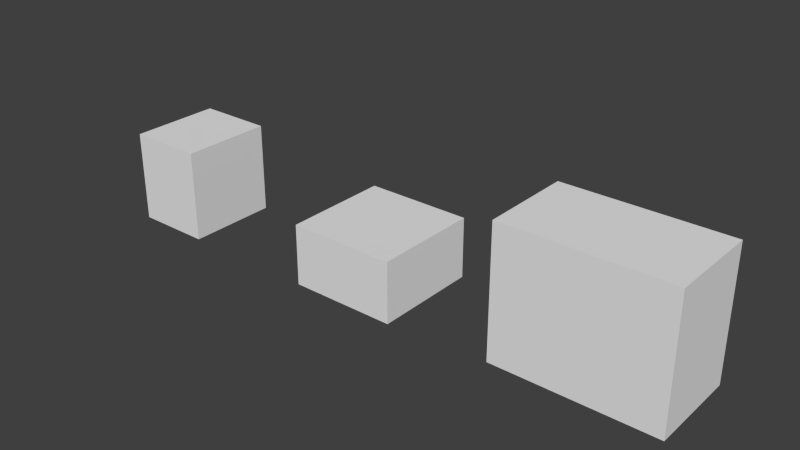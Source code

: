 # Source: Kisten.blend  (saved by Blender 2.71.0; exported with 4.5.12 LTS)
import bpy
from mathutils import Matrix  # noqa: F401  (used for matrix-valued properties, if any)

bpy.ops.wm.read_factory_settings(use_empty=True)
scene = bpy.context.scene
scene.name = 'Scene'

# ---- collections
col_collection_1 = bpy.data.collections.new('Collection 1'); scene.collection.children.link(col_collection_1)
col_collection_2 = bpy.data.collections.new('Collection 2'); scene.collection.children.link(col_collection_2)
col_charakter = bpy.data.collections.new('Charakter')  # instanced only; not linked into the scene

# ---- world
world_world = bpy.data.worlds.new('World'); scene.world = world_world
world_world.use_nodes = True; world_world.node_tree.nodes.clear()
_N = world_world.node_tree.nodes; _L = world_world.node_tree.links
n0 = _N.new('ShaderNodeOutputWorld'); n0.name = 'World Output'; n0.location = (300, 300)
n1 = _N.new('ShaderNodeBackground'); n1.name = 'Background'; n1.location = (10, 300)
n1.inputs[0].default_value = (1.0, 1.0, 1.0, 1.0)
n1.inputs[1].default_value = 0.05
_L.new(n1.outputs[0], n0.inputs[0])
n0.is_active_output = True
world_world.color = (5.2, 5.2, 5.2)
world_world.use_sun_shadow = False
world_world.sun_shadow_jitter_overblur = 0.0
world_world.cycles.sampling_method = 'MANUAL'
world_world.cycles.sample_map_resolution = 256

# ---- meshes
me_cube_003 = bpy.data.meshes.new('Cube.003')
me_cube_003.from_pydata([(-1.0, -0.6, 0.0), (-1.0, 0.6, 0.0), (1.1, 0.6, 0.0), (1.1, -0.6, 0.0), (-1.0, -0.6, 1.7), (-1.0, 0.6, 1.7), (1.1, 0.6, 1.7), (1.1, -0.6, 1.7)], [], [(4, 5, 1, 0), (5, 6, 2, 1), (6, 7, 3, 2), (7, 4, 0, 3), (0, 1, 2, 3), (7, 6, 5, 4)])
me_cube_003.use_remesh_preserve_volume = False
me_cube_003.use_remesh_preserve_attributes = False
me_cube_003.use_mirror_vertex_groups = False
me_cube_003.update()
me_cube_002 = bpy.data.meshes.new('Cube.002')
me_cube_002.from_pydata([(-0.7, -0.7, 0.0), (-0.7, 0.7, 0.0), (0.7, 0.7, 0.0), (0.7, -0.7, 0.0), (-0.7, -0.7, 0.8), (-0.7, 0.7, 0.8), (0.7, 0.7, 0.8), (0.7, -0.7, 0.8)], [], [(4, 5, 1, 0), (5, 6, 2, 1), (6, 7, 3, 2), (7, 4, 0, 3), (0, 1, 2, 3), (7, 6, 5, 4)])
me_cube_002.use_remesh_preserve_volume = False
me_cube_002.use_remesh_preserve_attributes = False
me_cube_002.use_mirror_vertex_groups = False
me_cube_002.update()
me_cube_001 = bpy.data.meshes.new('Cube.001')
me_cube_001.from_pydata([(-0.5, -0.7, 0.0), (-0.5, 0.5, 0.0), (0.5, 0.5, 0.0), (0.5, -0.7, 0.0), (-0.5, -0.7, 1.2), (-0.5, 0.5, 1.2), (0.5, 0.5, 1.2), (0.5, -0.7, 1.2)], [], [(4, 5, 1, 0), (5, 6, 2, 1), (6, 7, 3, 2), (7, 4, 0, 3), (0, 1, 2, 3), (7, 6, 5, 4)])
me_cube_001.use_remesh_preserve_volume = False
me_cube_001.use_remesh_preserve_attributes = False
me_cube_001.use_mirror_vertex_groups = False
me_cube_001.update()

# ---- objects
ob_kiste3 = bpy.data.objects.new('Kiste3', me_cube_003)
ob_kiste2 = bpy.data.objects.new('Kiste2', me_cube_002)
ob_kiste1 = bpy.data.objects.new('Kiste1', me_cube_001)
ob_charakter = bpy.data.objects.new('Charakter', None)

# ---- transforms, parenting, visibility, modifiers, constraints
ob_kiste3.location = (3.0, 0.0, 0.0)
ob_kiste3.lineart.crease_threshold = 0.0
ob_kiste2.location = (0.0, 0.0, 0.0)
ob_kiste2.lineart.crease_threshold = 0.0
ob_kiste1.location = (-3.0, 0.0, 0.0)
ob_kiste1.lineart.crease_threshold = 0.0
ob_charakter.location = (0.0, 0.0, 0.0)
ob_charakter.empty_image_offset = (0.0, 0.0)
ob_charakter.show_instancer_for_render = False
ob_charakter.instance_type = 'COLLECTION'
ob_charakter.lineart.crease_threshold = 0.0
ob_charakter.instance_collection = col_charakter

# ---- collection membership
col_collection_1.objects.link(ob_kiste3)
col_collection_1.objects.link(ob_kiste2)
col_collection_1.objects.link(ob_kiste1)
col_collection_2.objects.link(ob_charakter)

# ---- scene / render settings (as saved in the file)
scene.frame_start = 1; scene.frame_end = 250; scene.frame_set(1)
scene.render.engine = 'CYCLES'
scene.render.image_settings.color_mode = 'RGB'
scene.render.image_settings.compression = 90
scene.render.resolution_percentage = 50
scene.render.dither_intensity = 0.0
scene.render.bake_margin = 2
scene.cycles.use_denoising = False
scene.cycles.samples = 10
scene.cycles.sampling_pattern = 'TABULATED_SOBOL'
scene.cycles.light_sampling_threshold = 0.0
scene.cycles.use_adaptive_sampling = False
scene.cycles.use_light_tree = False
scene.cycles.blur_glossy = 0.0
scene.cycles.volume_bounces = 1
scene.cycles.pixel_filter_type = 'GAUSSIAN'
scene.cycles.sample_clamp_indirect = 0.0
scene.view_settings.view_transform = 'Standard'
bpy.context.view_layer.update()

# ---- added for rendering (the .blend has no active camera and no usable light): camera, sun
cam_auto = bpy.data.cameras.new('AutoCamera')
cam_auto.lens = 50.0
cam_auto.sensor_width = 36.0
cam_auto.clip_end = 1000.0
ob_auto_camera = bpy.data.objects.new('AutoCamera', cam_auto)
scene.collection.objects.link(ob_auto_camera)
ob_auto_camera.location = (7.62098, -8.78517, 6.70678)
ob_auto_camera.rotation_euler = (1.09748, -7.21219e-08, 0.694738)
scene.camera = ob_auto_camera
light_auto_sun = bpy.data.lights.new('AutoSun', 'SUN')
light_auto_sun.energy = 3.0
light_auto_sun.angle = 0.0523599
ob_auto_sun = bpy.data.objects.new('AutoSun', light_auto_sun)
scene.collection.objects.link(ob_auto_sun)
ob_auto_sun.rotation_euler = (0.872665, 0.174533, 0.523599)
bpy.context.view_layer.update()
